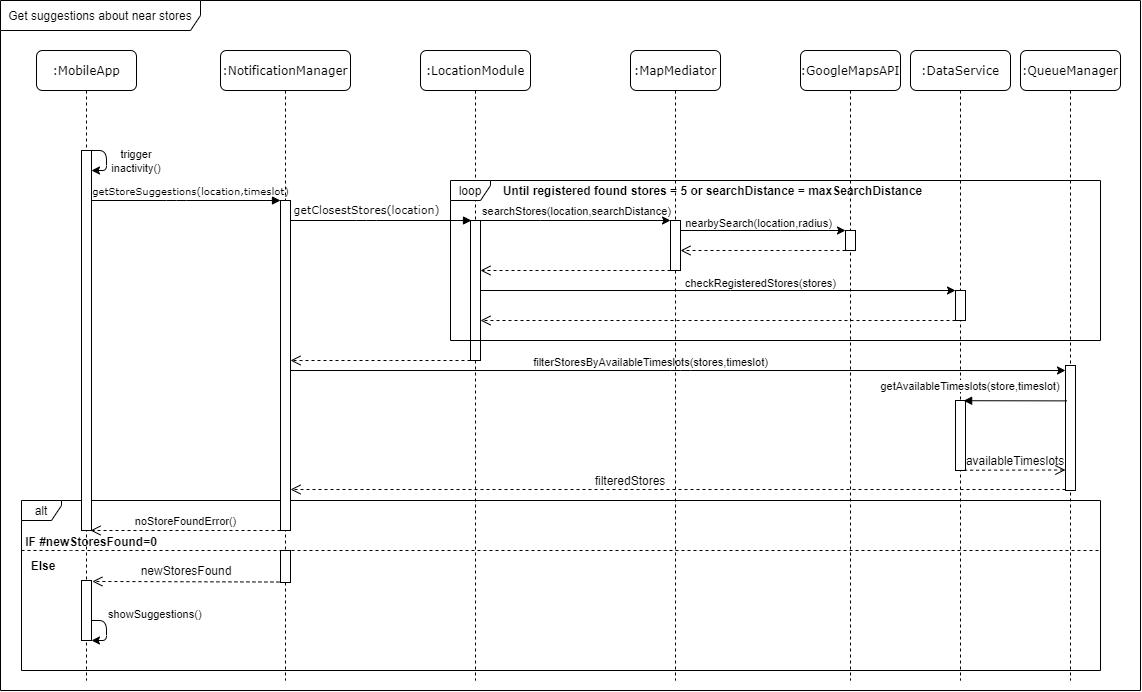

The diagram above was exported from draw.io. Its source (the exported page's mxGraphModel, read from the mxfile embedded in the PNG):
<mxGraphModel dx="1965" dy="417" grid="1" gridSize="10" guides="1" tooltips="1" connect="1" arrows="1" fold="1" page="1" pageScale="1" pageWidth="1100" pageHeight="850" background="#ffffff" math="0" shadow="0">
  <root>
    <mxCell id="0" />
    <mxCell id="1" parent="0" />
    <mxCell id="vz51-83XfAvF2Lgy7Jv--1" value="Get suggestions about near stores" style="shape=umlFrame;whiteSpace=wrap;html=1;fillColor=#FFFFFF;width=200;height=30;" parent="1" vertex="1">
      <mxGeometry x="-20" y="30" width="1140" height="690" as="geometry" />
    </mxCell>
    <mxCell id="0wczpSUTnEFSfJnbzDvC-16" value="alt" style="shape=umlFrame;whiteSpace=wrap;html=1;width=40;height=20;" parent="1" vertex="1">
      <mxGeometry x="1" y="530" width="1079" height="170" as="geometry" />
    </mxCell>
    <mxCell id="7baba1c4bc27f4b0-2" value=":NotificationManager" style="shape=umlLifeline;perimeter=lifelinePerimeter;whiteSpace=wrap;html=1;container=1;collapsible=0;recursiveResize=0;outlineConnect=0;rounded=1;shadow=0;comic=0;labelBackgroundColor=none;strokeWidth=1;fontFamily=Verdana;fontSize=12;align=center;" parent="1" vertex="1">
      <mxGeometry x="200" y="80" width="130" height="630" as="geometry" />
    </mxCell>
    <mxCell id="7baba1c4bc27f4b0-10" value="" style="html=1;points=[];perimeter=orthogonalPerimeter;rounded=0;shadow=0;comic=0;labelBackgroundColor=none;strokeWidth=1;fontFamily=Verdana;fontSize=12;align=center;" parent="7baba1c4bc27f4b0-2" vertex="1">
      <mxGeometry x="60" y="150" width="10" height="330" as="geometry" />
    </mxCell>
    <mxCell id="0wczpSUTnEFSfJnbzDvC-21" value="" style="html=1;points=[];perimeter=orthogonalPerimeter;rounded=0;shadow=0;comic=0;labelBackgroundColor=none;strokeWidth=1;fontFamily=Verdana;fontSize=12;align=center;" parent="7baba1c4bc27f4b0-2" vertex="1">
      <mxGeometry x="60" y="500" width="10" height="32" as="geometry" />
    </mxCell>
    <mxCell id="7baba1c4bc27f4b0-8" value=":MobileApp" style="shape=umlLifeline;perimeter=lifelinePerimeter;whiteSpace=wrap;html=1;container=1;collapsible=0;recursiveResize=0;outlineConnect=0;rounded=1;shadow=0;comic=0;labelBackgroundColor=none;strokeWidth=1;fontFamily=Verdana;fontSize=12;align=center;" parent="1" vertex="1">
      <mxGeometry x="16" y="80" width="100" height="630" as="geometry" />
    </mxCell>
    <mxCell id="7baba1c4bc27f4b0-9" value="" style="html=1;points=[];perimeter=orthogonalPerimeter;rounded=0;shadow=0;comic=0;labelBackgroundColor=none;strokeWidth=1;fontFamily=Verdana;fontSize=12;align=center;" parent="7baba1c4bc27f4b0-8" vertex="1">
      <mxGeometry x="45" y="100" width="10" height="380" as="geometry" />
    </mxCell>
    <mxCell id="GkSYwNhHGU5T39N9iQZy-2" value="" style="endArrow=classic;html=1;" parent="7baba1c4bc27f4b0-8" edge="1">
      <mxGeometry width="50" height="50" relative="1" as="geometry">
        <mxPoint x="55" y="100" as="sourcePoint" />
        <mxPoint x="55" y="120" as="targetPoint" />
        <Array as="points">
          <mxPoint x="70" y="100" />
          <mxPoint x="70" y="120" />
        </Array>
      </mxGeometry>
    </mxCell>
    <mxCell id="7baba1c4bc27f4b0-11" value="&lt;font style=&quot;font-size: 10px&quot;&gt;getStoreSuggestions(location,timeslot)&lt;/font&gt;" style="html=1;verticalAlign=bottom;endArrow=block;labelBackgroundColor=none;fontFamily=Verdana;fontSize=12;edgeStyle=elbowEdgeStyle;elbow=vertical;" parent="1" source="7baba1c4bc27f4b0-9" target="7baba1c4bc27f4b0-10" edge="1">
      <mxGeometry x="0.0476" relative="1" as="geometry">
        <mxPoint x="101" y="225" as="sourcePoint" />
        <mxPoint x="261" y="225" as="targetPoint" />
        <Array as="points">
          <mxPoint x="156" y="230" />
          <mxPoint x="186" y="225" />
          <mxPoint x="186" y="215" />
        </Array>
        <mxPoint as="offset" />
      </mxGeometry>
    </mxCell>
    <mxCell id="7baba1c4bc27f4b0-14" value="&lt;font style=&quot;font-size: 11px&quot;&gt;getClosestStores(location)&lt;/font&gt;" style="html=1;verticalAlign=bottom;endArrow=block;labelBackgroundColor=none;fontFamily=Verdana;fontSize=12;edgeStyle=elbowEdgeStyle;elbow=vertical;spacingBottom=1;" parent="1" source="7baba1c4bc27f4b0-10" edge="1">
      <mxGeometry x="-0.1602" relative="1" as="geometry">
        <mxPoint x="273" y="260" as="sourcePoint" />
        <mxPoint x="451" y="250" as="targetPoint" />
        <Array as="points">
          <mxPoint x="346" y="250" />
          <mxPoint x="328" y="260" />
          <mxPoint x="348" y="250" />
          <mxPoint x="309" y="240" />
        </Array>
        <mxPoint as="offset" />
      </mxGeometry>
    </mxCell>
    <mxCell id="GkSYwNhHGU5T39N9iQZy-3" value="&lt;font style=&quot;font-size: 11px&quot;&gt;trigger inactivity()&lt;/font&gt;" style="text;html=1;strokeColor=none;fillColor=none;align=center;verticalAlign=middle;whiteSpace=wrap;rounded=0;" parent="1" vertex="1">
      <mxGeometry x="86" y="180" width="60" height="20" as="geometry" />
    </mxCell>
    <mxCell id="0wczpSUTnEFSfJnbzDvC-17" value="IF #newStoresFound=0" style="text;html=1;strokeColor=none;fillColor=none;align=center;verticalAlign=middle;whiteSpace=wrap;rounded=0;fontStyle=1" parent="1" vertex="1">
      <mxGeometry x="1" y="566" width="140" height="10" as="geometry" />
    </mxCell>
    <mxCell id="0wczpSUTnEFSfJnbzDvC-18" value="" style="endArrow=none;dashed=1;html=1;exitX=0;exitY=0.294;exitDx=0;exitDy=0;exitPerimeter=0;" parent="1" source="0wczpSUTnEFSfJnbzDvC-16" edge="1">
      <mxGeometry width="50" height="50" relative="1" as="geometry">
        <mxPoint x="1" y="500" as="sourcePoint" />
        <mxPoint x="1081" y="580" as="targetPoint" />
        <Array as="points">
          <mxPoint x="60" y="580" />
          <mxPoint x="470" y="580" />
        </Array>
      </mxGeometry>
    </mxCell>
    <mxCell id="0wczpSUTnEFSfJnbzDvC-19" value="" style="html=1;verticalAlign=bottom;endArrow=open;dashed=1;endSize=8;" parent="1" source="0wczpSUTnEFSfJnbzDvC-42" target="7baba1c4bc27f4b0-10" edge="1">
      <mxGeometry relative="1" as="geometry">
        <mxPoint x="561" y="450" as="sourcePoint" />
        <mxPoint x="336" y="490" as="targetPoint" />
        <Array as="points">
          <mxPoint x="360" y="390" />
        </Array>
      </mxGeometry>
    </mxCell>
    <mxCell id="0wczpSUTnEFSfJnbzDvC-24" value="" style="html=1;verticalAlign=bottom;endArrow=open;dashed=1;endSize=8;exitX=-0.108;exitY=0.985;exitDx=0;exitDy=0;exitPerimeter=0;entryX=1.087;entryY=0.016;entryDx=0;entryDy=0;entryPerimeter=0;" parent="1" source="0wczpSUTnEFSfJnbzDvC-21" target="0wczpSUTnEFSfJnbzDvC-22" edge="1">
      <mxGeometry relative="1" as="geometry">
        <mxPoint x="261" y="520" as="sourcePoint" />
        <mxPoint x="71" y="520" as="targetPoint" />
        <Array as="points" />
      </mxGeometry>
    </mxCell>
    <mxCell id="0wczpSUTnEFSfJnbzDvC-27" value="&lt;div style=&quot;text-align: center&quot;&gt;&lt;font face=&quot;helvetica&quot;&gt;&lt;span style=&quot;font-size: 11px&quot;&gt;showSuggestions()&lt;/span&gt;&lt;/font&gt;&lt;/div&gt;" style="text;whiteSpace=wrap;html=1;" parent="1" vertex="1">
      <mxGeometry x="86" y="630" width="100" height="20" as="geometry" />
    </mxCell>
    <mxCell id="0wczpSUTnEFSfJnbzDvC-28" style="edgeStyle=orthogonalEdgeStyle;rounded=0;orthogonalLoop=1;jettySize=auto;html=1;exitX=0.5;exitY=1;exitDx=0;exitDy=0;" parent="1" source="0wczpSUTnEFSfJnbzDvC-27" target="0wczpSUTnEFSfJnbzDvC-27" edge="1">
      <mxGeometry relative="1" as="geometry" />
    </mxCell>
    <mxCell id="0wczpSUTnEFSfJnbzDvC-35" value="Else" style="text;html=1;strokeColor=none;fillColor=none;align=center;verticalAlign=middle;whiteSpace=wrap;rounded=0;fontStyle=1" parent="1" vertex="1">
      <mxGeometry x="10" y="590" width="26" height="10" as="geometry" />
    </mxCell>
    <mxCell id="0wczpSUTnEFSfJnbzDvC-41" value=":LocationModule" style="shape=umlLifeline;perimeter=lifelinePerimeter;whiteSpace=wrap;html=1;container=1;collapsible=0;recursiveResize=0;outlineConnect=0;rounded=1;shadow=0;comic=0;labelBackgroundColor=none;strokeWidth=1;fontFamily=Verdana;fontSize=12;align=center;" parent="1" vertex="1">
      <mxGeometry x="400" y="80" width="110" height="630" as="geometry" />
    </mxCell>
    <mxCell id="0wczpSUTnEFSfJnbzDvC-42" value="" style="html=1;points=[];perimeter=orthogonalPerimeter;rounded=0;shadow=0;comic=0;labelBackgroundColor=none;strokeWidth=1;fontFamily=Verdana;fontSize=12;align=center;" parent="0wczpSUTnEFSfJnbzDvC-41" vertex="1">
      <mxGeometry x="50" y="170" width="10" height="140" as="geometry" />
    </mxCell>
    <mxCell id="0wczpSUTnEFSfJnbzDvC-44" value=":MapMediator" style="shape=umlLifeline;perimeter=lifelinePerimeter;whiteSpace=wrap;html=1;container=1;collapsible=0;recursiveResize=0;outlineConnect=0;rounded=1;shadow=0;comic=0;labelBackgroundColor=none;strokeWidth=1;fontFamily=Verdana;fontSize=12;align=center;" parent="1" vertex="1">
      <mxGeometry x="610" y="80" width="90" height="630" as="geometry" />
    </mxCell>
    <mxCell id="0wczpSUTnEFSfJnbzDvC-45" value="" style="html=1;points=[];perimeter=orthogonalPerimeter;rounded=0;shadow=0;comic=0;labelBackgroundColor=none;strokeWidth=1;fontFamily=Verdana;fontSize=12;align=center;" parent="0wczpSUTnEFSfJnbzDvC-44" vertex="1">
      <mxGeometry x="40" y="170" width="10" height="50" as="geometry" />
    </mxCell>
    <mxCell id="0wczpSUTnEFSfJnbzDvC-46" value=":GoogleMapsAPI" style="shape=umlLifeline;perimeter=lifelinePerimeter;whiteSpace=wrap;html=1;container=1;collapsible=0;recursiveResize=0;outlineConnect=0;rounded=1;shadow=0;comic=0;labelBackgroundColor=none;strokeWidth=1;fontFamily=Verdana;fontSize=12;align=center;" parent="1" vertex="1">
      <mxGeometry x="780" y="80" width="100" height="630" as="geometry" />
    </mxCell>
    <mxCell id="0wczpSUTnEFSfJnbzDvC-47" value="" style="html=1;points=[];perimeter=orthogonalPerimeter;rounded=0;shadow=0;comic=0;labelBackgroundColor=none;strokeWidth=1;fontFamily=Verdana;fontSize=12;align=center;" parent="0wczpSUTnEFSfJnbzDvC-46" vertex="1">
      <mxGeometry x="45" y="180" width="10" height="20" as="geometry" />
    </mxCell>
    <mxCell id="0wczpSUTnEFSfJnbzDvC-48" value=":DataService" style="shape=umlLifeline;perimeter=lifelinePerimeter;whiteSpace=wrap;html=1;container=1;collapsible=0;recursiveResize=0;outlineConnect=0;rounded=1;shadow=0;comic=0;labelBackgroundColor=none;strokeWidth=1;fontFamily=Verdana;fontSize=12;align=center;" parent="1" vertex="1">
      <mxGeometry x="890" y="80" width="100" height="630" as="geometry" />
    </mxCell>
    <mxCell id="0wczpSUTnEFSfJnbzDvC-49" value="" style="html=1;points=[];perimeter=orthogonalPerimeter;rounded=0;shadow=0;comic=0;labelBackgroundColor=none;strokeWidth=1;fontFamily=Verdana;fontSize=12;align=center;" parent="0wczpSUTnEFSfJnbzDvC-48" vertex="1">
      <mxGeometry x="45" y="240" width="10" height="30" as="geometry" />
    </mxCell>
    <mxCell id="NZZxMWtc0HT0ABtn-fld-7" value="" style="html=1;points=[];perimeter=orthogonalPerimeter;" parent="0wczpSUTnEFSfJnbzDvC-48" vertex="1">
      <mxGeometry x="45" y="350" width="10" height="70" as="geometry" />
    </mxCell>
    <mxCell id="0wczpSUTnEFSfJnbzDvC-51" value="Until registered found stores = 5 or searchDistance = maxSearchDistance" style="text;html=1;strokeColor=none;fillColor=none;align=center;verticalAlign=middle;whiteSpace=wrap;rounded=0;fontStyle=1" parent="1" vertex="1">
      <mxGeometry x="470" y="210" width="445" height="20" as="geometry" />
    </mxCell>
    <mxCell id="0wczpSUTnEFSfJnbzDvC-52" style="edgeStyle=orthogonalEdgeStyle;rounded=0;orthogonalLoop=1;jettySize=auto;html=1;" parent="1" source="0wczpSUTnEFSfJnbzDvC-42" target="0wczpSUTnEFSfJnbzDvC-45" edge="1">
      <mxGeometry relative="1" as="geometry">
        <Array as="points">
          <mxPoint x="520" y="250" />
          <mxPoint x="520" y="250" />
        </Array>
      </mxGeometry>
    </mxCell>
    <mxCell id="0wczpSUTnEFSfJnbzDvC-53" value="searchStores(location,searchDistance)" style="edgeLabel;html=1;align=center;verticalAlign=middle;resizable=0;points=[];labelBackgroundColor=none;fontSize=11;" parent="0wczpSUTnEFSfJnbzDvC-52" vertex="1" connectable="0">
      <mxGeometry x="0.3333" y="-1" relative="1" as="geometry">
        <mxPoint x="-31.33" y="-10" as="offset" />
      </mxGeometry>
    </mxCell>
    <mxCell id="0wczpSUTnEFSfJnbzDvC-54" style="edgeStyle=orthogonalEdgeStyle;rounded=0;orthogonalLoop=1;jettySize=auto;html=1;" parent="1" source="0wczpSUTnEFSfJnbzDvC-45" target="0wczpSUTnEFSfJnbzDvC-47" edge="1">
      <mxGeometry relative="1" as="geometry">
        <Array as="points">
          <mxPoint x="760" y="260" />
          <mxPoint x="760" y="260" />
        </Array>
      </mxGeometry>
    </mxCell>
    <mxCell id="0wczpSUTnEFSfJnbzDvC-55" value="nearbySearch(location,radius)" style="edgeLabel;html=1;align=center;verticalAlign=middle;resizable=0;points=[];labelBackgroundColor=none;fontSize=11;" parent="0wczpSUTnEFSfJnbzDvC-54" vertex="1" connectable="0">
      <mxGeometry x="-0.2199" y="-1" relative="1" as="geometry">
        <mxPoint x="13.170000000000002" y="-8" as="offset" />
      </mxGeometry>
    </mxCell>
    <mxCell id="0wczpSUTnEFSfJnbzDvC-56" value="" style="html=1;verticalAlign=bottom;endArrow=open;dashed=1;endSize=8;" parent="1" source="0wczpSUTnEFSfJnbzDvC-47" target="0wczpSUTnEFSfJnbzDvC-45" edge="1">
      <mxGeometry relative="1" as="geometry">
        <mxPoint x="770" y="280" as="sourcePoint" />
        <mxPoint x="690" y="280" as="targetPoint" />
        <Array as="points">
          <mxPoint x="760" y="280" />
        </Array>
      </mxGeometry>
    </mxCell>
    <mxCell id="0wczpSUTnEFSfJnbzDvC-57" value="" style="html=1;verticalAlign=bottom;endArrow=open;dashed=1;endSize=8;" parent="1" source="0wczpSUTnEFSfJnbzDvC-45" target="0wczpSUTnEFSfJnbzDvC-42" edge="1">
      <mxGeometry relative="1" as="geometry">
        <mxPoint x="630" y="300" as="sourcePoint" />
        <mxPoint x="550" y="300" as="targetPoint" />
        <Array as="points">
          <mxPoint x="560" y="300" />
        </Array>
      </mxGeometry>
    </mxCell>
    <mxCell id="0wczpSUTnEFSfJnbzDvC-58" style="edgeStyle=orthogonalEdgeStyle;rounded=0;orthogonalLoop=1;jettySize=auto;html=1;" parent="1" source="0wczpSUTnEFSfJnbzDvC-42" target="0wczpSUTnEFSfJnbzDvC-49" edge="1">
      <mxGeometry relative="1" as="geometry">
        <Array as="points">
          <mxPoint x="710" y="320" />
          <mxPoint x="710" y="320" />
        </Array>
      </mxGeometry>
    </mxCell>
    <mxCell id="0wczpSUTnEFSfJnbzDvC-59" value="checkRegisteredStores(stores)" style="edgeLabel;html=1;align=center;verticalAlign=middle;resizable=0;points=[];labelBackgroundColor=none;fontSize=11;" parent="0wczpSUTnEFSfJnbzDvC-58" vertex="1" connectable="0">
      <mxGeometry x="0.0251" relative="1" as="geometry">
        <mxPoint x="36.55" y="-7" as="offset" />
      </mxGeometry>
    </mxCell>
    <mxCell id="0wczpSUTnEFSfJnbzDvC-60" value="" style="html=1;verticalAlign=bottom;endArrow=open;dashed=1;endSize=8;" parent="1" source="0wczpSUTnEFSfJnbzDvC-49" edge="1">
      <mxGeometry relative="1" as="geometry">
        <mxPoint x="965" y="350" as="sourcePoint" />
        <mxPoint x="460" y="350" as="targetPoint" />
        <Array as="points">
          <mxPoint x="800" y="350" />
          <mxPoint x="740" y="350" />
          <mxPoint x="620" y="350" />
        </Array>
      </mxGeometry>
    </mxCell>
    <mxCell id="0wczpSUTnEFSfJnbzDvC-65" value=":QueueManager" style="shape=umlLifeline;perimeter=lifelinePerimeter;whiteSpace=wrap;html=1;container=1;collapsible=0;recursiveResize=0;outlineConnect=0;rounded=1;shadow=0;comic=0;labelBackgroundColor=none;strokeWidth=1;fontFamily=Verdana;fontSize=12;align=center;" parent="1" vertex="1">
      <mxGeometry x="1000" y="80" width="100" height="630" as="geometry" />
    </mxCell>
    <mxCell id="0wczpSUTnEFSfJnbzDvC-66" value="" style="html=1;points=[];perimeter=orthogonalPerimeter;rounded=0;shadow=0;comic=0;labelBackgroundColor=none;strokeWidth=1;fontFamily=Verdana;fontSize=12;align=center;" parent="0wczpSUTnEFSfJnbzDvC-65" vertex="1">
      <mxGeometry x="45" y="315" width="10" height="125" as="geometry" />
    </mxCell>
    <mxCell id="0wczpSUTnEFSfJnbzDvC-68" value="" style="endArrow=classic;html=1;" parent="1" source="7baba1c4bc27f4b0-10" target="0wczpSUTnEFSfJnbzDvC-66" edge="1">
      <mxGeometry width="50" height="50" relative="1" as="geometry">
        <mxPoint x="610" y="390" as="sourcePoint" />
        <mxPoint x="660" y="340" as="targetPoint" />
        <Array as="points">
          <mxPoint x="660" y="400" />
        </Array>
      </mxGeometry>
    </mxCell>
    <mxCell id="0wczpSUTnEFSfJnbzDvC-70" value="filterStoresByAvailableTimeslots(stores,timeslot)" style="edgeLabel;html=1;align=center;verticalAlign=middle;resizable=0;points=[];labelBackgroundColor=none;" parent="0wczpSUTnEFSfJnbzDvC-68" vertex="1" connectable="0">
      <mxGeometry x="-0.169" y="-1" relative="1" as="geometry">
        <mxPoint x="37.71000000000001" y="-9" as="offset" />
      </mxGeometry>
    </mxCell>
    <mxCell id="0wczpSUTnEFSfJnbzDvC-69" value="" style="html=1;verticalAlign=bottom;endArrow=open;dashed=1;endSize=8;" parent="1" edge="1">
      <mxGeometry relative="1" as="geometry">
        <mxPoint x="1045" y="519" as="sourcePoint" />
        <mxPoint x="270" y="519" as="targetPoint" />
        <Array as="points">
          <mxPoint x="750" y="519" />
          <mxPoint x="640" y="519" />
        </Array>
      </mxGeometry>
    </mxCell>
    <mxCell id="0wczpSUTnEFSfJnbzDvC-64" value="loop" style="shape=umlFrame;whiteSpace=wrap;html=1;fontSize=12;width=40;height=20;" parent="1" vertex="1">
      <mxGeometry x="430" y="210" width="650" height="160" as="geometry" />
    </mxCell>
    <mxCell id="NZZxMWtc0HT0ABtn-fld-1" value="filteredStores" style="text;html=1;strokeColor=none;fillColor=none;align=center;verticalAlign=middle;whiteSpace=wrap;rounded=0;" parent="1" vertex="1">
      <mxGeometry x="590" y="500" width="40" height="20" as="geometry" />
    </mxCell>
    <mxCell id="0wczpSUTnEFSfJnbzDvC-22" value="" style="html=1;points=[];perimeter=orthogonalPerimeter;rounded=0;shadow=0;comic=0;labelBackgroundColor=none;strokeWidth=1;fontFamily=Verdana;fontSize=12;align=center;" parent="1" vertex="1">
      <mxGeometry x="61" y="610" width="10" height="60" as="geometry" />
    </mxCell>
    <mxCell id="0wczpSUTnEFSfJnbzDvC-26" value="" style="endArrow=classic;html=1;" parent="1" edge="1">
      <mxGeometry width="50" height="50" relative="1" as="geometry">
        <mxPoint x="71" y="650" as="sourcePoint" />
        <mxPoint x="71" y="670" as="targetPoint" />
        <Array as="points">
          <mxPoint x="86" y="650" />
          <mxPoint x="86" y="670" />
        </Array>
      </mxGeometry>
    </mxCell>
    <mxCell id="NZZxMWtc0HT0ABtn-fld-8" value="" style="endArrow=block;endFill=1;endSize=6;html=1;exitX=0.153;exitY=0.283;exitDx=0;exitDy=0;exitPerimeter=0;entryX=0.814;entryY=0.003;entryDx=0;entryDy=0;entryPerimeter=0;" parent="1" source="0wczpSUTnEFSfJnbzDvC-66" target="NZZxMWtc0HT0ABtn-fld-7" edge="1">
      <mxGeometry width="100" relative="1" as="geometry">
        <mxPoint x="940" y="440" as="sourcePoint" />
        <mxPoint x="1040" y="440" as="targetPoint" />
      </mxGeometry>
    </mxCell>
    <mxCell id="NZZxMWtc0HT0ABtn-fld-9" value="&lt;span style=&quot;font-size: 11px ; background-color: rgb(255 , 255 , 255)&quot;&gt;getAvailableTimeslots(store,timeslot)&lt;/span&gt;" style="text;html=1;strokeColor=none;fillColor=none;align=center;verticalAlign=middle;whiteSpace=wrap;rounded=0;" parent="1" vertex="1">
      <mxGeometry x="930" y="405" width="40" height="20" as="geometry" />
    </mxCell>
    <mxCell id="NZZxMWtc0HT0ABtn-fld-11" value="availableTimeslots" style="text;html=1;strokeColor=none;fillColor=none;align=center;verticalAlign=middle;whiteSpace=wrap;rounded=0;" parent="1" vertex="1">
      <mxGeometry x="980" y="480" width="30" height="20" as="geometry" />
    </mxCell>
    <mxCell id="NZZxMWtc0HT0ABtn-fld-12" value="" style="html=1;verticalAlign=bottom;endArrow=open;dashed=1;endSize=8;entryX=-0.007;entryY=0.836;entryDx=0;entryDy=0;entryPerimeter=0;exitX=0.86;exitY=0.996;exitDx=0;exitDy=0;exitPerimeter=0;" parent="1" source="NZZxMWtc0HT0ABtn-fld-7" target="0wczpSUTnEFSfJnbzDvC-66" edge="1">
      <mxGeometry relative="1" as="geometry">
        <mxPoint x="950" y="500" as="sourcePoint" />
        <mxPoint x="870" y="500" as="targetPoint" />
      </mxGeometry>
    </mxCell>
    <mxCell id="NZZxMWtc0HT0ABtn-fld-13" value="noStoreFoundError()" style="html=1;verticalAlign=bottom;endArrow=open;dashed=1;endSize=8;" parent="1" edge="1">
      <mxGeometry relative="1" as="geometry">
        <mxPoint x="260" y="560" as="sourcePoint" />
        <mxPoint x="70" y="560" as="targetPoint" />
      </mxGeometry>
    </mxCell>
    <mxCell id="NZZxMWtc0HT0ABtn-fld-15" value="newStoresFound" style="text;html=1;strokeColor=none;fillColor=none;align=center;verticalAlign=middle;whiteSpace=wrap;rounded=0;" parent="1" vertex="1">
      <mxGeometry x="146" y="590" width="40" height="20" as="geometry" />
    </mxCell>
  </root>
</mxGraphModel>